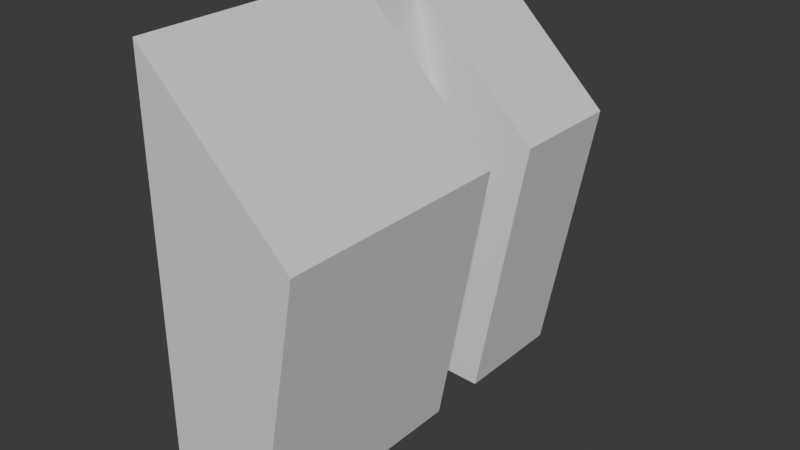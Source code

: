 # Source: card_reader.blend  (saved by Blender 4.0.36; exported with 4.5.12 LTS)
import bpy
from mathutils import Matrix  # noqa: F401  (used for matrix-valued properties, if any)

bpy.ops.wm.read_factory_settings(use_empty=True)
scene = bpy.context.scene
scene.name = 'Scene'

# ---- collections
col_collection = bpy.data.collections.new('Collection'); scene.collection.children.link(col_collection)

# ---- materials (node trees are filled in below, after node groups)
mat_reader = bpy.data.materials.new('Reader')
mat_reader.use_transparent_shadow = False

# ---- material node trees
mat_reader.use_nodes = True; mat_reader.node_tree.nodes.clear()
_N = mat_reader.node_tree.nodes; _L = mat_reader.node_tree.links
n0 = _N.new('ShaderNodeBsdfPrincipled'); n0.name = 'Principled BSDF'; n0.location = (10, 300)
n0.inputs[3].default_value = 1.45
n1 = _N.new('ShaderNodeOutputMaterial'); n1.name = 'Material Output'; n1.location = (300, 300)
_L.new(n0.outputs[0], n1.inputs[0])
n1.is_active_output = True

# ---- world
world_world = bpy.data.worlds.new('World'); scene.world = world_world
world_world.use_nodes = True; world_world.node_tree.nodes.clear()
_N = world_world.node_tree.nodes; _L = world_world.node_tree.links
n0 = _N.new('ShaderNodeOutputWorld'); n0.name = 'World Output'; n0.location = (300, 300)
n1 = _N.new('ShaderNodeBackground'); n1.name = 'Background'; n1.location = (10, 300)
n1.inputs[0].default_value = (0.05088, 0.05088, 0.05088, 1.0)
_L.new(n1.outputs[0], n0.inputs[0])
n0.is_active_output = True
world_world.color = (0.05088, 0.05088, 0.05088)
world_world.use_sun_shadow = False
world_world.sun_shadow_jitter_overblur = 0.0

# ---- meshes
me_cube_001 = bpy.data.meshes.new('Cube.001')
me_cube_001.from_pydata([(-1.0, -1.0, -1.0), (-2.0, -1.0, 0.3093), (-1.0, 1.0, -1.0), (-2.0, 1.0, 0.3093), (1.0, -1.0, -1.0), (1.0, -1.0, 1.0), (1.0, 1.0, -1.0), (1.0, 1.0, 1.0), (-0.136, 0.4286, -0.9898), (-0.136, 0.1429, -0.9898), (0.9965, 0.4286, 1.0), (0.9965, 0.1429, 1.0), (-0.1516, 0.1429, 0.151), (-1.0, 0.4286, -1.0), (-1.0, 0.1429, -1.0), (-2.0, 0.1429, 0.3093), (-2.0, 0.4286, 0.3093), (-0.1516, 0.4286, 0.151), (0.6848, 0.1429, 0.9291), (0.6871, 0.4286, 0.9291)], [], [(13, 16, 3, 2), (6, 7, 10, 11, 5, 4), (10, 7, 3, 16), (5, 11, 15, 1), (5, 1, 0, 4), (3, 7, 6, 2), (14, 0, 1, 15), (0, 14, 9, 8, 13, 2, 6, 4), (12, 17, 8, 9), (11, 12, 9, 14, 15), (10, 16, 13, 8, 17), (12, 18, 19, 17), (11, 10, 19, 18)])
_uv = me_cube_001.uv_layers.new(name='UVMap')
_uv.uv.foreach_set('vector', [0.375, 0.1786, 0.625, 0.1786, 0.625, 0.25, 0.375, 0.25, 0.375, 0.5, 0.625, 0.5, 0.625, 0.5714, 0.625, 0.6071, 0.625, 0.75, 0.375, 0.75, 0.625, 0.5714, 0.625, 0.5, 0.875, 0.5, 0.875, 0.5714, 0.625, 0.75, 0.625, 0.6071, 0.875, 0.6071, 0.875, 0.75, 0.625, 0.75, 0.625, 1.0, 0.375, 1.0, 0.375, 0.75, 0.625, 0.25, 0.625, 0.5, 0.375, 0.5, 0.375, 0.25, 0.375, 0.1429, 0.375, 0.0, 0.625, 0.0, 0.625, 0.1429, 0.375, 1.0, 0.375, 0.1429, 0.375, 0.1429, 0.375, 0.1786, 0.375, 0.1786, 0.375, 0.25, 0.375, 0.5, 0.375, 0.75, 0.0, 0.0, 0.5893, 0.1786, 0.375, 0.1786, 0.375, 0.1429, 0.625, 0.6071, 0.5893, 0.1429, 0.375, 0.1429, 0.375, 0.1429, 0.625, 0.1429, 0.625, 0.5714, 0.625, 0.1786, 0.375, 0.1786, 0.375, 0.1786, 0.5893, 0.1786, 0.0, 0.0, 0.625, 0.6071, 0.625, 0.5714, 0.5893, 0.1786, 0.625, 0.6071, 0.625, 0.5714, 0.625, 0.5714, 0.625, 0.6071])
me_cube_001.materials.append(mat_reader)
me_cube_001.update()

# ---- objects
ob_reader = bpy.data.objects.new('Reader', me_cube_001)

# ---- transforms, parenting, visibility, modifiers, constraints
ob_reader.location = (0.0, 0.0, 0.0)
ob_reader.scale = (-0.06489, 0.2718, 0.2718)

# ---- collection membership
col_collection.objects.link(ob_reader)

# ---- scene / render settings (as saved in the file)
scene.frame_start = 1; scene.frame_end = 250; scene.frame_set(1)
scene.render.engine = 'BLENDER_EEVEE_NEXT'
scene.cycles.sampling_pattern = 'TABULATED_SOBOL'
bpy.context.view_layer.update()

# ---- added for rendering (the .blend has no active camera and no usable light): camera, sun
cam_auto = bpy.data.cameras.new('AutoCamera')
cam_auto.lens = 50.0
cam_auto.sensor_width = 36.0
cam_auto.clip_end = 1000.0
ob_auto_camera = bpy.data.objects.new('AutoCamera', cam_auto)
scene.collection.objects.link(ob_auto_camera)
ob_auto_camera.location = (0.766345, -0.88068, 0.587178)
ob_auto_camera.rotation_euler = (1.09748, -7.21219e-08, 0.694738)
scene.camera = ob_auto_camera
light_auto_sun = bpy.data.lights.new('AutoSun', 'SUN')
light_auto_sun.energy = 3.0
light_auto_sun.angle = 0.0523599
ob_auto_sun = bpy.data.objects.new('AutoSun', light_auto_sun)
scene.collection.objects.link(ob_auto_sun)
ob_auto_sun.rotation_euler = (0.872665, 0.174533, 0.523599)
bpy.context.view_layer.update()
